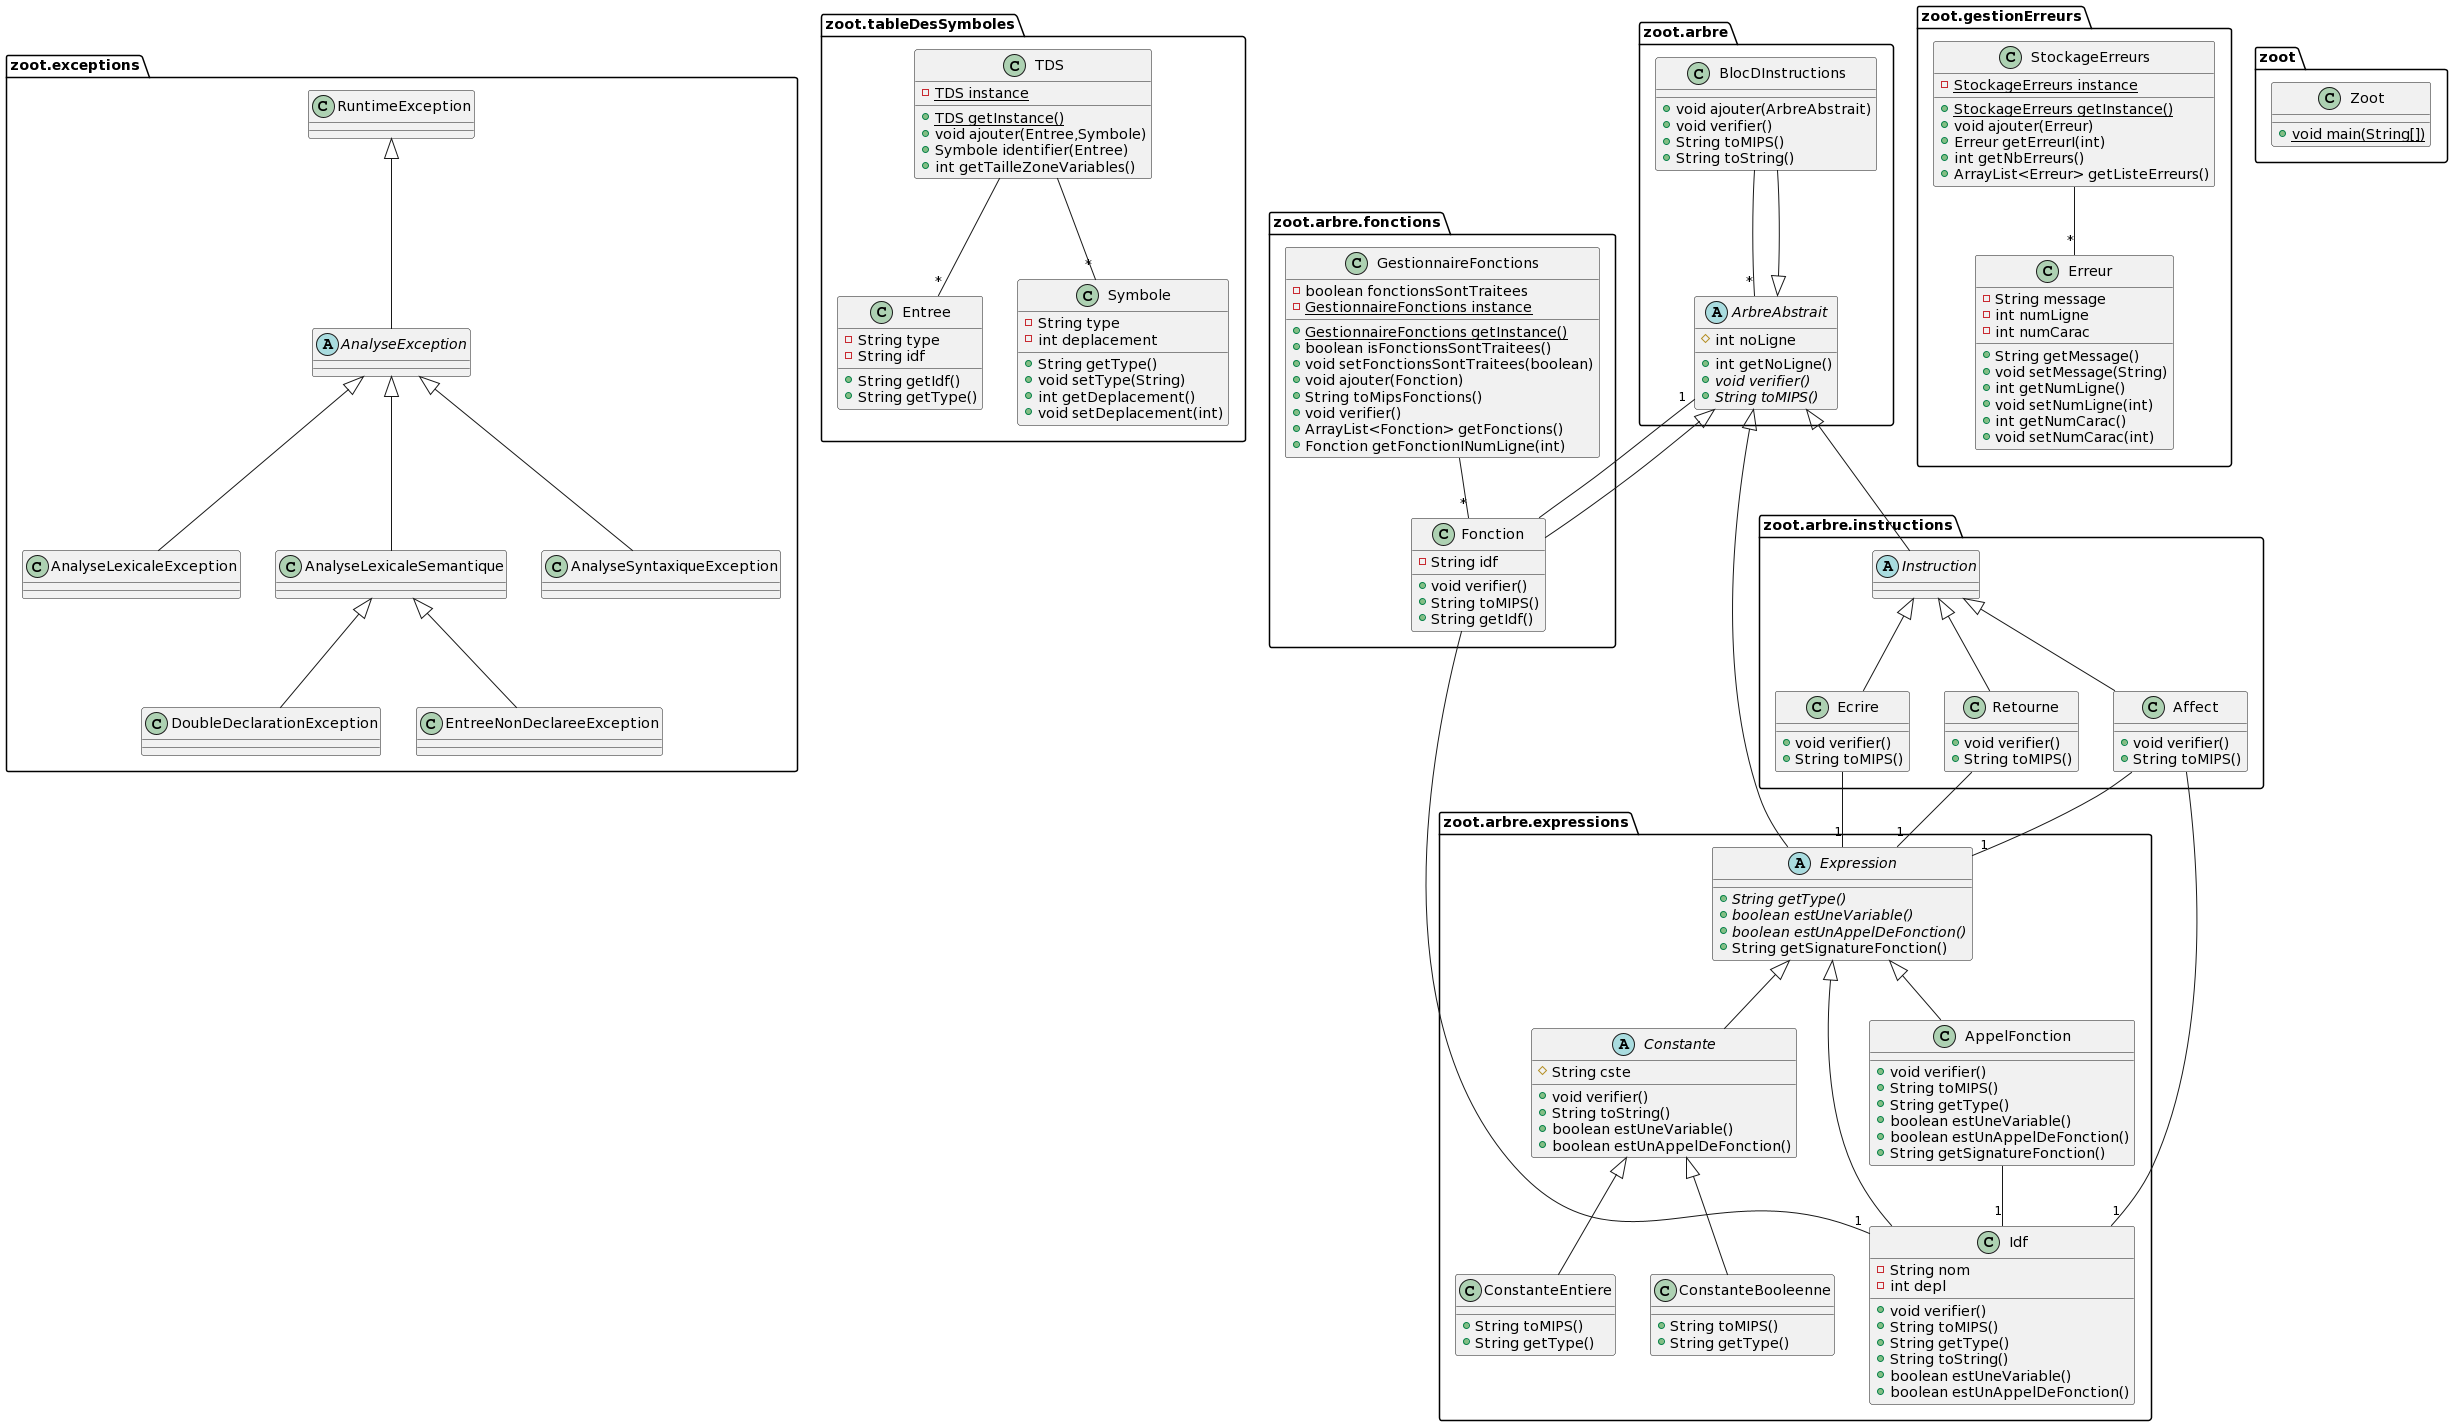

The diagram above was rendered by PlantUML. Its source (embedded in the PNG):
@startuml
class zoot.exceptions.AnalyseLexicaleException {
}
class zoot.tableDesSymboles.TDS {
- {static} TDS instance
+ {static} TDS getInstance()
+ void ajouter(Entree,Symbole)
+ Symbole identifier(Entree)
+ int getTailleZoneVariables()
}
class zoot.arbre.expressions.AppelFonction {
+ void verifier()
+ String toMIPS()
+ String getType()
+ boolean estUneVariable()
+ boolean estUnAppelDeFonction()
+ String getSignatureFonction()
}
zoot.arbre.expressions.AppelFonction -- "1" zoot.arbre.expressions.Idf

class zoot.exceptions.DoubleDeclarationException {
}
class zoot.arbre.BlocDInstructions {
+ void ajouter(ArbreAbstrait)
+ void verifier()
+ String toMIPS()
+ String toString()
}
class zoot.exceptions.AnalyseLexicaleSemantique {
}
class zoot.tableDesSymboles.Entree {
- String type
- String idf
+ String getIdf()
+ String getType()
}

abstract class zoot.arbre.instructions.Instruction {
}
class zoot.arbre.expressions.ConstanteEntiere {
+ String toMIPS()
+ String getType()
}
class zoot.exceptions.EntreeNonDeclareeException {
}
class zoot.exceptions.AnalyseSyntaxiqueException {
}
class zoot.arbre.instructions.Affect {
+ void verifier()
+ String toMIPS()
}
abstract class zoot.arbre.expressions.Expression {
+ {abstract}String getType()
+ {abstract}boolean estUneVariable()
+ {abstract}boolean estUnAppelDeFonction()
+ String getSignatureFonction()
}
class zoot.arbre.instructions.Ecrire {
+ void verifier()
+ String toMIPS()
}
class zoot.gestionErreurs.Erreur {
- String message
- int numLigne
- int numCarac
+ String getMessage()
+ void setMessage(String)
+ int getNumLigne()
+ void setNumLigne(int)
+ int getNumCarac()
+ void setNumCarac(int)
}
class zoot.arbre.expressions.Idf {
- String nom
- int depl
+ void verifier()
+ String toMIPS()
+ String getType()
+ String toString()
+ boolean estUneVariable()
+ boolean estUnAppelDeFonction()
}
class zoot.arbre.fonctions.Fonction {
- String idf
+ void verifier()
+ String toMIPS()
+ String getIdf()
}


abstract class zoot.arbre.expressions.Constante {
# String cste
+ void verifier()
+ String toString()
+ boolean estUneVariable()
+ boolean estUnAppelDeFonction()
}
class zoot.arbre.fonctions.GestionnaireFonctions {
- boolean fonctionsSontTraitees
- {static} GestionnaireFonctions instance
+ {static} GestionnaireFonctions getInstance()
+ boolean isFonctionsSontTraitees()
+ void setFonctionsSontTraitees(boolean)
+ void ajouter(Fonction)
+ String toMipsFonctions()
+ void verifier()
+ ArrayList<Fonction> getFonctions()
+ Fonction getFonctionINumLigne(int)
}

class zoot.Zoot {
+ {static} void main(String[])
}
abstract class zoot.arbre.ArbreAbstrait {
# int noLigne
+ int getNoLigne()
+ {abstract}void verifier()
+ {abstract}String toMIPS()
}
class zoot.arbre.expressions.ConstanteBooleenne {
+ String toMIPS()
+ String getType()
}
class zoot.arbre.instructions.Retourne {
+ void verifier()
+ String toMIPS()
}
zoot.arbre.instructions.Retourne -- "1" zoot.arbre.expressions.Expression

class zoot.gestionErreurs.StockageErreurs {
- {static} StockageErreurs instance
+ {static} StockageErreurs getInstance()
+ void ajouter(Erreur)
+ Erreur getErreurI(int)
+ int getNbErreurs()
+ ArrayList<Erreur> getListeErreurs()
}
class zoot.tableDesSymboles.Symbole {
- String type
- int deplacement
+ String getType()
+ void setType(String)
+ int getDeplacement()
+ void setDeplacement(int)
}
abstract class zoot.exceptions.AnalyseException {
}

zoot.arbre.fonctions.Fonction-- "1" zoot.arbre.ArbreAbstrait
zoot.arbre.fonctions.Fonction-- "1" zoot.arbre.expressions.Idf
zoot.arbre.fonctions.GestionnaireFonctions-- "*" zoot.arbre.fonctions.Fonction
zoot.gestionErreurs.StockageErreurs -- "*" zoot.gestionErreurs.Erreur
zoot.arbre.instructions.Ecrire -- "1" zoot.arbre.expressions.Expression
zoot.arbre.instructions.Affect -- "1" zoot.arbre.expressions.Expression
zoot.arbre.instructions.Affect -- "1" zoot.arbre.expressions.Idf
zoot.tableDesSymboles.TDS -- "*" zoot.tableDesSymboles.Symbole
zoot.tableDesSymboles.TDS -- "*" zoot.tableDesSymboles.Entree
zoot.arbre.BlocDInstructions -- "*" zoot.arbre.ArbreAbstrait
zoot.exceptions.AnalyseException <|-- zoot.exceptions.AnalyseLexicaleException
zoot.arbre.expressions.Expression <|-- zoot.arbre.expressions.AppelFonction
zoot.exceptions.AnalyseLexicaleSemantique <|-- zoot.exceptions.DoubleDeclarationException
zoot.arbre.ArbreAbstrait <|-- zoot.arbre.BlocDInstructions
zoot.exceptions.AnalyseException <|-- zoot.exceptions.AnalyseLexicaleSemantique
zoot.arbre.ArbreAbstrait <|-- zoot.arbre.instructions.Instruction
zoot.arbre.expressions.Constante <|-- zoot.arbre.expressions.ConstanteEntiere
zoot.exceptions.AnalyseLexicaleSemantique <|-- zoot.exceptions.EntreeNonDeclareeException
zoot.exceptions.AnalyseException <|-- zoot.exceptions.AnalyseSyntaxiqueException
zoot.arbre.instructions.Instruction <|-- zoot.arbre.instructions.Affect
zoot.arbre.ArbreAbstrait <|-- zoot.arbre.expressions.Expression
zoot.arbre.instructions.Instruction <|-- zoot.arbre.instructions.Ecrire
zoot.arbre.expressions.Expression <|-- zoot.arbre.expressions.Idf
zoot.arbre.ArbreAbstrait <|-- zoot.arbre.fonctions.Fonction
zoot.arbre.expressions.Expression <|-- zoot.arbre.expressions.Constante
zoot.arbre.expressions.Constante <|-- zoot.arbre.expressions.ConstanteBooleenne
zoot.arbre.instructions.Instruction <|-- zoot.arbre.instructions.Retourne
zoot.exceptions.RuntimeException <|-- zoot.exceptions.AnalyseException
@enduml